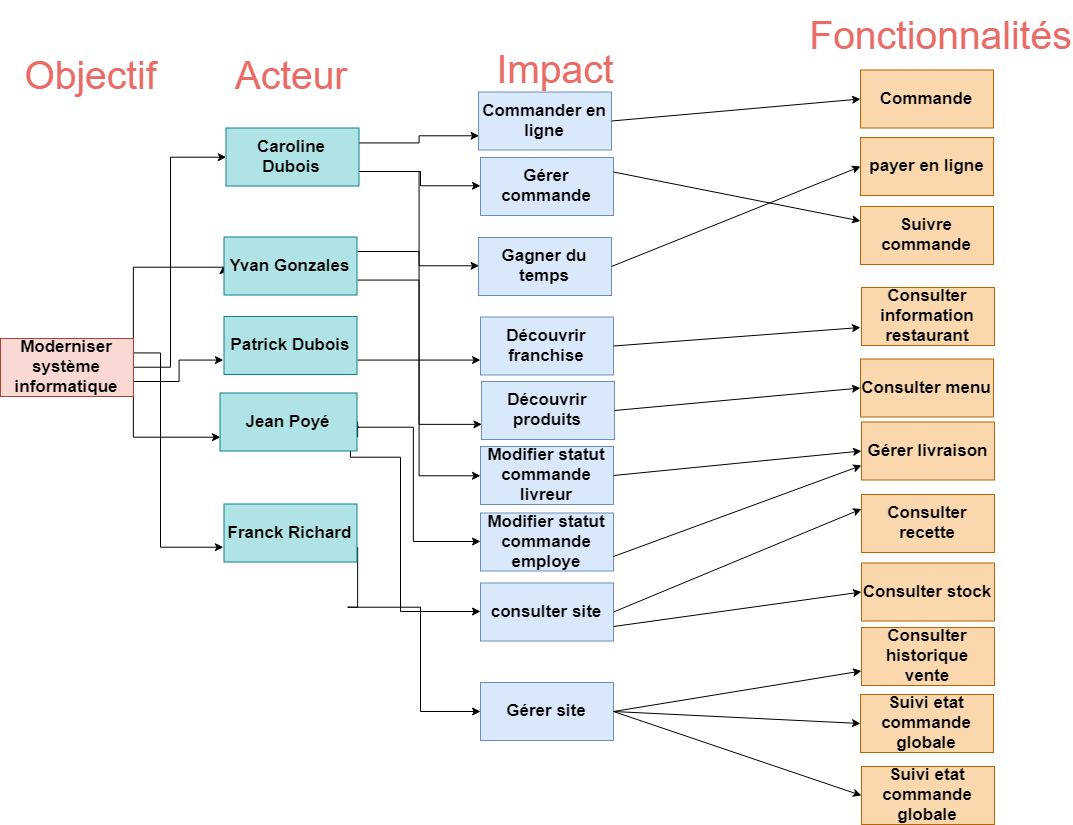

The diagram above was exported from draw.io. Its source (the exported page's mxGraphModel, read from the mxfile embedded in the PNG):
<mxGraphModel dx="1440" dy="686" grid="1" gridSize="10" guides="1" tooltips="1" connect="1" arrows="1" fold="1" page="1" pageScale="1" pageWidth="1169" pageHeight="827" math="0" shadow="0">
  <root>
    <mxCell id="IpnW9hyZb4DxvmuReKpO-0" />
    <mxCell id="IpnW9hyZb4DxvmuReKpO-1" parent="IpnW9hyZb4DxvmuReKpO-0" />
    <mxCell id="YByitkuuL3Pp_bEF7gI9-3" style="edgeStyle=orthogonalEdgeStyle;rounded=0;orthogonalLoop=1;jettySize=auto;html=1;exitX=1;exitY=0.25;exitDx=0;exitDy=0;fontSize=17;entryX=0;entryY=0.75;entryDx=0;entryDy=0;" parent="IpnW9hyZb4DxvmuReKpO-1" source="IpnW9hyZb4DxvmuReKpO-2" target="IpnW9hyZb4DxvmuReKpO-7" edge="1">
      <mxGeometry relative="1" as="geometry">
        <mxPoint x="170" y="370" as="targetPoint" />
        <Array as="points">
          <mxPoint x="170" y="356" />
          <mxPoint x="170" y="550" />
        </Array>
      </mxGeometry>
    </mxCell>
    <mxCell id="AFlyB6SWB6bHtlgCq38S-4" style="edgeStyle=orthogonalEdgeStyle;rounded=0;orthogonalLoop=1;jettySize=auto;html=1;exitX=1;exitY=0.75;exitDx=0;exitDy=0;entryX=0;entryY=0.75;entryDx=0;entryDy=0;fontSize=27;fontColor=#1A1A1A;" parent="IpnW9hyZb4DxvmuReKpO-1" source="IpnW9hyZb4DxvmuReKpO-2" target="YByitkuuL3Pp_bEF7gI9-1" edge="1">
      <mxGeometry relative="1" as="geometry" />
    </mxCell>
    <mxCell id="AFlyB6SWB6bHtlgCq38S-6" style="edgeStyle=orthogonalEdgeStyle;rounded=0;orthogonalLoop=1;jettySize=auto;html=1;exitX=1;exitY=0.25;exitDx=0;exitDy=0;entryX=0;entryY=0.5;entryDx=0;entryDy=0;fontSize=27;fontColor=#1A1A1A;" parent="IpnW9hyZb4DxvmuReKpO-1" source="IpnW9hyZb4DxvmuReKpO-2" target="AFlyB6SWB6bHtlgCq38S-5" edge="1">
      <mxGeometry relative="1" as="geometry">
        <Array as="points">
          <mxPoint x="143" y="269" />
        </Array>
      </mxGeometry>
    </mxCell>
    <mxCell id="AFlyB6SWB6bHtlgCq38S-22" style="edgeStyle=orthogonalEdgeStyle;rounded=0;orthogonalLoop=1;jettySize=auto;html=1;exitX=1;exitY=0.75;exitDx=0;exitDy=0;entryX=0;entryY=0.75;entryDx=0;entryDy=0;fontSize=27;fontColor=#1A1A1A;" parent="IpnW9hyZb4DxvmuReKpO-1" source="IpnW9hyZb4DxvmuReKpO-2" target="IpnW9hyZb4DxvmuReKpO-6" edge="1">
      <mxGeometry relative="1" as="geometry">
        <Array as="points">
          <mxPoint x="143" y="439" />
        </Array>
      </mxGeometry>
    </mxCell>
    <mxCell id="AFlyB6SWB6bHtlgCq38S-23" style="edgeStyle=orthogonalEdgeStyle;rounded=0;orthogonalLoop=1;jettySize=auto;html=1;exitX=1;exitY=0.5;exitDx=0;exitDy=0;entryX=0;entryY=0.5;entryDx=0;entryDy=0;fontSize=27;fontColor=#1A1A1A;" parent="IpnW9hyZb4DxvmuReKpO-1" source="IpnW9hyZb4DxvmuReKpO-2" target="IpnW9hyZb4DxvmuReKpO-5" edge="1">
      <mxGeometry relative="1" as="geometry">
        <Array as="points">
          <mxPoint x="180" y="370" />
          <mxPoint x="180" y="159" />
        </Array>
      </mxGeometry>
    </mxCell>
    <mxCell id="IpnW9hyZb4DxvmuReKpO-2" value="&lt;font style=&quot;font-size: 17px&quot;&gt;Moderniser système informatique&lt;/font&gt;" style="rounded=0;whiteSpace=wrap;html=1;fillColor=#fad9d5;strokeColor=#ae4132;strokeWidth=1;shadow=0;fontSize=17;fontStyle=1" parent="IpnW9hyZb4DxvmuReKpO-1" vertex="1">
      <mxGeometry x="10" y="341" width="133" height="58" as="geometry" />
    </mxCell>
    <mxCell id="AFlyB6SWB6bHtlgCq38S-24" style="edgeStyle=orthogonalEdgeStyle;rounded=0;orthogonalLoop=1;jettySize=auto;html=1;exitX=1;exitY=0.75;exitDx=0;exitDy=0;entryX=0;entryY=0.5;entryDx=0;entryDy=0;fontSize=27;fontColor=#1A1A1A;" parent="IpnW9hyZb4DxvmuReKpO-1" source="IpnW9hyZb4DxvmuReKpO-5" target="AFlyB6SWB6bHtlgCq38S-8" edge="1">
      <mxGeometry relative="1" as="geometry" />
    </mxCell>
    <mxCell id="AFlyB6SWB6bHtlgCq38S-25" style="edgeStyle=orthogonalEdgeStyle;rounded=0;orthogonalLoop=1;jettySize=auto;html=1;exitX=1;exitY=0.25;exitDx=0;exitDy=0;entryX=0;entryY=0.75;entryDx=0;entryDy=0;fontSize=27;fontColor=#1A1A1A;" parent="IpnW9hyZb4DxvmuReKpO-1" source="IpnW9hyZb4DxvmuReKpO-5" target="Tns2-aQoM5DWdhiiOxed-0" edge="1">
      <mxGeometry relative="1" as="geometry" />
    </mxCell>
    <mxCell id="AFlyB6SWB6bHtlgCq38S-30" style="edgeStyle=orthogonalEdgeStyle;rounded=0;orthogonalLoop=1;jettySize=auto;html=1;exitX=1;exitY=0.75;exitDx=0;exitDy=0;entryX=0;entryY=0.5;entryDx=0;entryDy=0;fontSize=27;fontColor=#1A1A1A;" parent="IpnW9hyZb4DxvmuReKpO-1" source="IpnW9hyZb4DxvmuReKpO-5" target="AFlyB6SWB6bHtlgCq38S-26" edge="1">
      <mxGeometry relative="1" as="geometry" />
    </mxCell>
    <mxCell id="IpnW9hyZb4DxvmuReKpO-5" value="&lt;span style=&quot;font-size: 17px&quot;&gt;Caroline Dubois&lt;/span&gt;" style="rounded=0;whiteSpace=wrap;html=1;fillColor=#b0e3e6;strokeColor=#0e8088;strokeWidth=1;shadow=0;fontSize=17;fontStyle=1" parent="IpnW9hyZb4DxvmuReKpO-1" vertex="1">
      <mxGeometry x="235.5" y="130.5" width="133" height="58" as="geometry" />
    </mxCell>
    <mxCell id="5jl5i3TGDlVlUIuY9MGN-20" style="edgeStyle=orthogonalEdgeStyle;rounded=0;orthogonalLoop=1;jettySize=auto;html=1;exitX=1;exitY=0.75;exitDx=0;exitDy=0;entryX=0;entryY=0.5;entryDx=0;entryDy=0;" parent="IpnW9hyZb4DxvmuReKpO-1" source="IpnW9hyZb4DxvmuReKpO-6" target="9HMFFzxF1jXNAxrciAlu-3" edge="1">
      <mxGeometry relative="1" as="geometry">
        <Array as="points">
          <mxPoint x="368" y="430" />
          <mxPoint x="360" y="430" />
          <mxPoint x="360" y="460" />
          <mxPoint x="410" y="460" />
          <mxPoint x="410" y="645" />
        </Array>
      </mxGeometry>
    </mxCell>
    <mxCell id="5jl5i3TGDlVlUIuY9MGN-30" style="edgeStyle=orthogonalEdgeStyle;rounded=0;orthogonalLoop=1;jettySize=auto;html=1;exitX=1;exitY=0.5;exitDx=0;exitDy=0;entryX=0;entryY=0.5;entryDx=0;entryDy=0;" parent="IpnW9hyZb4DxvmuReKpO-1" source="IpnW9hyZb4DxvmuReKpO-6" target="0VAWJ3P5gC9GA3HfV7Th-4" edge="1">
      <mxGeometry relative="1" as="geometry">
        <Array as="points">
          <mxPoint x="357" y="430" />
          <mxPoint x="423" y="430" />
          <mxPoint x="423" y="416" />
        </Array>
      </mxGeometry>
    </mxCell>
    <mxCell id="IpnW9hyZb4DxvmuReKpO-6" value="&lt;font style=&quot;font-size: 17px&quot;&gt;Jean Poyé&lt;/font&gt;" style="rounded=0;whiteSpace=wrap;html=1;fillColor=#b0e3e6;strokeColor=#0e8088;strokeWidth=1;shadow=0;fontSize=17;fontStyle=1" parent="IpnW9hyZb4DxvmuReKpO-1" vertex="1">
      <mxGeometry x="229.5" y="395.5" width="137" height="58" as="geometry" />
    </mxCell>
    <mxCell id="5jl5i3TGDlVlUIuY9MGN-0" style="edgeStyle=orthogonalEdgeStyle;rounded=0;orthogonalLoop=1;jettySize=auto;html=1;exitX=1;exitY=0.75;exitDx=0;exitDy=0;" parent="IpnW9hyZb4DxvmuReKpO-1" source="IpnW9hyZb4DxvmuReKpO-7" target="Y9fwjxy-SHG6kKxDoqnr-1" edge="1">
      <mxGeometry relative="1" as="geometry">
        <Array as="points">
          <mxPoint x="357" y="610" />
          <mxPoint x="430" y="610" />
          <mxPoint x="430" y="673" />
        </Array>
      </mxGeometry>
    </mxCell>
    <mxCell id="IpnW9hyZb4DxvmuReKpO-7" value="Franck Richard" style="rounded=0;whiteSpace=wrap;html=1;fillColor=#b0e3e6;strokeColor=#0e8088;strokeWidth=1;shadow=0;fontSize=17;fontStyle=1" parent="IpnW9hyZb4DxvmuReKpO-1" vertex="1">
      <mxGeometry x="233.5" y="506.5" width="133" height="58" as="geometry" />
    </mxCell>
    <mxCell id="Y9fwjxy-SHG6kKxDoqnr-1" value="Gérer site" style="rounded=0;whiteSpace=wrap;html=1;fillColor=#dae8fc;strokeColor=#6c8ebf;strokeWidth=1;shadow=0;fontSize=17;fontStyle=1" parent="IpnW9hyZb4DxvmuReKpO-1" vertex="1">
      <mxGeometry x="490" y="685" width="133" height="58" as="geometry" />
    </mxCell>
    <mxCell id="Tns2-aQoM5DWdhiiOxed-0" value="&lt;span style=&quot;font-size: 17px&quot;&gt;Commander en ligne&lt;/span&gt;" style="rounded=0;whiteSpace=wrap;html=1;fillColor=#dae8fc;strokeColor=#6c8ebf;strokeWidth=1;shadow=0;fontSize=17;fontStyle=1" parent="IpnW9hyZb4DxvmuReKpO-1" vertex="1">
      <mxGeometry x="488" y="94.5" width="133" height="58" as="geometry" />
    </mxCell>
    <mxCell id="5jl5i3TGDlVlUIuY9MGN-45" style="edgeStyle=orthogonalEdgeStyle;rounded=0;orthogonalLoop=1;jettySize=auto;html=1;exitX=1;exitY=0.75;exitDx=0;exitDy=0;entryX=0;entryY=0.5;entryDx=0;entryDy=0;" parent="IpnW9hyZb4DxvmuReKpO-1" source="YByitkuuL3Pp_bEF7gI9-1" target="5jl5i3TGDlVlUIuY9MGN-44" edge="1">
      <mxGeometry relative="1" as="geometry" />
    </mxCell>
    <mxCell id="YByitkuuL3Pp_bEF7gI9-1" value="Patrick Dubois" style="rounded=0;whiteSpace=wrap;html=1;fillColor=#b0e3e6;strokeColor=#0e8088;strokeWidth=1;shadow=0;fontSize=17;fontStyle=1" parent="IpnW9hyZb4DxvmuReKpO-1" vertex="1">
      <mxGeometry x="233.5" y="319" width="133" height="58" as="geometry" />
    </mxCell>
    <mxCell id="YByitkuuL3Pp_bEF7gI9-10" value="Objectif" style="text;html=1;strokeColor=none;fillColor=none;align=center;verticalAlign=middle;whiteSpace=wrap;rounded=0;shadow=0;fontSize=39;fontColor=#EA6B66;" parent="IpnW9hyZb4DxvmuReKpO-1" vertex="1">
      <mxGeometry x="10" y="43" width="180" height="70" as="geometry" />
    </mxCell>
    <mxCell id="YByitkuuL3Pp_bEF7gI9-11" value="Acteur" style="text;html=1;strokeColor=none;fillColor=none;align=center;verticalAlign=middle;whiteSpace=wrap;rounded=0;shadow=0;fontSize=39;fontColor=#EA6B66;" parent="IpnW9hyZb4DxvmuReKpO-1" vertex="1">
      <mxGeometry x="210" y="43" width="180" height="70" as="geometry" />
    </mxCell>
    <mxCell id="YByitkuuL3Pp_bEF7gI9-13" value="Impact" style="text;html=1;strokeColor=none;fillColor=none;align=center;verticalAlign=middle;whiteSpace=wrap;rounded=0;shadow=0;fontSize=39;fontColor=#EA6B66;" parent="IpnW9hyZb4DxvmuReKpO-1" vertex="1">
      <mxGeometry x="474.5" y="37.5" width="180" height="70" as="geometry" />
    </mxCell>
    <mxCell id="YByitkuuL3Pp_bEF7gI9-14" value="Fonctionnalités" style="text;html=1;strokeColor=none;fillColor=none;align=center;verticalAlign=middle;whiteSpace=wrap;rounded=0;shadow=0;fontSize=39;fontColor=#EA6B66;" parent="IpnW9hyZb4DxvmuReKpO-1" vertex="1">
      <mxGeometry x="860" y="3" width="180" height="70" as="geometry" />
    </mxCell>
    <mxCell id="Y9fwjxy-SHG6kKxDoqnr-3" value="&lt;span style=&quot;font-size: 17px&quot;&gt;Commande&lt;/span&gt;" style="rounded=0;whiteSpace=wrap;html=1;fillColor=#fad7ac;strokeColor=#b46504;strokeWidth=1;shadow=0;fontSize=17;fontStyle=1" parent="IpnW9hyZb4DxvmuReKpO-1" vertex="1">
      <mxGeometry x="870" y="72.5" width="133" height="58" as="geometry" />
    </mxCell>
    <mxCell id="Y9fwjxy-SHG6kKxDoqnr-12" value="&lt;span style=&quot;font-size: 17px&quot;&gt;Consulter recette&lt;/span&gt;" style="rounded=0;whiteSpace=wrap;html=1;fillColor=#fad7ac;strokeColor=#b46504;strokeWidth=1;shadow=0;fontSize=17;fontStyle=1" parent="IpnW9hyZb4DxvmuReKpO-1" vertex="1">
      <mxGeometry x="871" y="497" width="133" height="58" as="geometry" />
    </mxCell>
    <mxCell id="0VAWJ3P5gC9GA3HfV7Th-0" value="&lt;span style=&quot;font-size: 17px&quot;&gt;payer en ligne&lt;/span&gt;" style="rounded=0;whiteSpace=wrap;html=1;fillColor=#fad7ac;strokeColor=#b46504;strokeWidth=1;shadow=0;fontSize=17;fontStyle=1" parent="IpnW9hyZb4DxvmuReKpO-1" vertex="1">
      <mxGeometry x="870" y="140" width="133" height="58" as="geometry" />
    </mxCell>
    <mxCell id="0VAWJ3P5gC9GA3HfV7Th-4" value="&lt;span style=&quot;font-size: 17px&quot;&gt;Modifier statut commande&lt;br&gt;employe&lt;br&gt;&lt;/span&gt;" style="rounded=0;whiteSpace=wrap;html=1;fillColor=#dae8fc;strokeColor=#6c8ebf;strokeWidth=1;shadow=0;fontSize=17;fontStyle=1" parent="IpnW9hyZb4DxvmuReKpO-1" vertex="1">
      <mxGeometry x="490" y="515.5" width="133" height="58" as="geometry" />
    </mxCell>
    <mxCell id="9HMFFzxF1jXNAxrciAlu-0" value="Suivre commande" style="rounded=0;whiteSpace=wrap;html=1;fillColor=#fad7ac;strokeColor=#b46504;strokeWidth=1;shadow=0;fontSize=17;fontStyle=1" parent="IpnW9hyZb4DxvmuReKpO-1" vertex="1">
      <mxGeometry x="870" y="209" width="133" height="58" as="geometry" />
    </mxCell>
    <mxCell id="9HMFFzxF1jXNAxrciAlu-3" value="consulter site" style="rounded=0;whiteSpace=wrap;html=1;fillColor=#dae8fc;strokeColor=#6c8ebf;strokeWidth=1;shadow=0;fontSize=17;fontStyle=1" parent="IpnW9hyZb4DxvmuReKpO-1" vertex="1">
      <mxGeometry x="490" y="585.5" width="133" height="58" as="geometry" />
    </mxCell>
    <mxCell id="5jl5i3TGDlVlUIuY9MGN-21" value="&lt;span style=&quot;font-size: 17px&quot;&gt;Consulter historique vente&lt;/span&gt;" style="rounded=0;whiteSpace=wrap;html=1;fillColor=#fad7ac;strokeColor=#b46504;strokeWidth=1;shadow=0;fontSize=17;fontStyle=1" parent="IpnW9hyZb4DxvmuReKpO-1" vertex="1">
      <mxGeometry x="871" y="630" width="133" height="58" as="geometry" />
    </mxCell>
    <mxCell id="5jl5i3TGDlVlUIuY9MGN-36" value="&lt;span style=&quot;font-size: 17px&quot;&gt;Consulter stock&lt;/span&gt;" style="rounded=0;whiteSpace=wrap;html=1;fillColor=#fad7ac;strokeColor=#b46504;strokeWidth=1;shadow=0;fontSize=17;fontStyle=1" parent="IpnW9hyZb4DxvmuReKpO-1" vertex="1">
      <mxGeometry x="871" y="565.5" width="133" height="58" as="geometry" />
    </mxCell>
    <mxCell id="5jl5i3TGDlVlUIuY9MGN-37" value="" style="endArrow=classic;html=1;entryX=0;entryY=0.25;entryDx=0;entryDy=0;exitX=1;exitY=0.5;exitDx=0;exitDy=0;" parent="IpnW9hyZb4DxvmuReKpO-1" source="9HMFFzxF1jXNAxrciAlu-3" target="Y9fwjxy-SHG6kKxDoqnr-12" edge="1">
      <mxGeometry width="50" height="50" relative="1" as="geometry">
        <mxPoint x="620" y="488.0000000000001" as="sourcePoint" />
        <mxPoint x="860" y="548.4999999999999" as="targetPoint" />
      </mxGeometry>
    </mxCell>
    <mxCell id="5jl5i3TGDlVlUIuY9MGN-38" value="" style="endArrow=classic;html=1;entryX=0;entryY=0.75;entryDx=0;entryDy=0;exitX=1;exitY=0.75;exitDx=0;exitDy=0;" parent="IpnW9hyZb4DxvmuReKpO-1" source="0VAWJ3P5gC9GA3HfV7Th-4" target="5jl5i3TGDlVlUIuY9MGN-47" edge="1">
      <mxGeometry width="50" height="50" relative="1" as="geometry">
        <mxPoint x="620" y="510" as="sourcePoint" />
        <mxPoint x="870" y="550" as="targetPoint" />
      </mxGeometry>
    </mxCell>
    <mxCell id="5jl5i3TGDlVlUIuY9MGN-40" value="" style="endArrow=classic;html=1;exitX=1;exitY=0.5;exitDx=0;exitDy=0;entryX=0;entryY=0.75;entryDx=0;entryDy=0;" parent="IpnW9hyZb4DxvmuReKpO-1" source="Y9fwjxy-SHG6kKxDoqnr-1" target="5jl5i3TGDlVlUIuY9MGN-21" edge="1">
      <mxGeometry width="50" height="50" relative="1" as="geometry">
        <mxPoint x="630" y="520" as="sourcePoint" />
        <mxPoint x="870" y="641" as="targetPoint" />
      </mxGeometry>
    </mxCell>
    <mxCell id="5jl5i3TGDlVlUIuY9MGN-44" value="&lt;span style=&quot;font-size: 17px&quot;&gt;Modifier statut commande&lt;br&gt;livreur&lt;br&gt;&lt;/span&gt;" style="rounded=0;whiteSpace=wrap;html=1;fillColor=#dae8fc;strokeColor=#6c8ebf;strokeWidth=1;shadow=0;fontSize=17;fontStyle=1" parent="IpnW9hyZb4DxvmuReKpO-1" vertex="1">
      <mxGeometry x="490" y="449" width="133" height="58" as="geometry" />
    </mxCell>
    <mxCell id="5jl5i3TGDlVlUIuY9MGN-47" value="Gérer livraison" style="rounded=0;whiteSpace=wrap;html=1;fillColor=#fad7ac;strokeColor=#b46504;strokeWidth=1;shadow=0;fontSize=17;fontStyle=1" parent="IpnW9hyZb4DxvmuReKpO-1" vertex="1">
      <mxGeometry x="871" y="424.5" width="133" height="58" as="geometry" />
    </mxCell>
    <mxCell id="5jl5i3TGDlVlUIuY9MGN-48" value="" style="endArrow=classic;html=1;exitX=1;exitY=0.5;exitDx=0;exitDy=0;entryX=0;entryY=0.5;entryDx=0;entryDy=0;" parent="IpnW9hyZb4DxvmuReKpO-1" source="5jl5i3TGDlVlUIuY9MGN-44" target="5jl5i3TGDlVlUIuY9MGN-47" edge="1">
      <mxGeometry width="50" height="50" relative="1" as="geometry">
        <mxPoint x="540" y="513" as="sourcePoint" />
        <mxPoint x="1040" y="343" as="targetPoint" />
      </mxGeometry>
    </mxCell>
    <mxCell id="5jl5i3TGDlVlUIuY9MGN-54" value="&lt;span style=&quot;font-size: 17px&quot;&gt;Suivi etat commande globale&lt;/span&gt;" style="rounded=0;whiteSpace=wrap;html=1;fillColor=#fad7ac;strokeColor=#b46504;strokeWidth=1;shadow=0;fontSize=17;fontStyle=1" parent="IpnW9hyZb4DxvmuReKpO-1" vertex="1">
      <mxGeometry x="870" y="697" width="133" height="58" as="geometry" />
    </mxCell>
    <mxCell id="5jl5i3TGDlVlUIuY9MGN-56" value="" style="endArrow=classic;html=1;exitX=1;exitY=0.5;exitDx=0;exitDy=0;entryX=0;entryY=0.5;entryDx=0;entryDy=0;" parent="IpnW9hyZb4DxvmuReKpO-1" source="Y9fwjxy-SHG6kKxDoqnr-1" target="AFlyB6SWB6bHtlgCq38S-0" edge="1">
      <mxGeometry width="50" height="50" relative="1" as="geometry">
        <mxPoint x="633" y="684" as="sourcePoint" />
        <mxPoint x="881" y="683.5" as="targetPoint" />
      </mxGeometry>
    </mxCell>
    <mxCell id="AFlyB6SWB6bHtlgCq38S-0" value="&lt;span style=&quot;font-size: 17px&quot;&gt;Suivi etat commande globale&lt;/span&gt;" style="rounded=0;whiteSpace=wrap;html=1;fillColor=#fad7ac;strokeColor=#b46504;strokeWidth=1;shadow=0;fontSize=17;fontStyle=1" parent="IpnW9hyZb4DxvmuReKpO-1" vertex="1">
      <mxGeometry x="871" y="769" width="133" height="58" as="geometry" />
    </mxCell>
    <mxCell id="AFlyB6SWB6bHtlgCq38S-2" value="" style="endArrow=classic;html=1;exitX=1;exitY=0.5;exitDx=0;exitDy=0;entryX=0;entryY=0.5;entryDx=0;entryDy=0;" parent="IpnW9hyZb4DxvmuReKpO-1" source="Y9fwjxy-SHG6kKxDoqnr-1" target="5jl5i3TGDlVlUIuY9MGN-54" edge="1">
      <mxGeometry width="50" height="50" relative="1" as="geometry">
        <mxPoint x="633" y="684" as="sourcePoint" />
        <mxPoint x="881" y="808" as="targetPoint" />
      </mxGeometry>
    </mxCell>
    <mxCell id="AFlyB6SWB6bHtlgCq38S-15" style="edgeStyle=orthogonalEdgeStyle;rounded=0;orthogonalLoop=1;jettySize=auto;html=1;exitX=1;exitY=0.75;exitDx=0;exitDy=0;entryX=0;entryY=0.75;entryDx=0;entryDy=0;fontSize=27;fontColor=#1A1A1A;" parent="IpnW9hyZb4DxvmuReKpO-1" source="AFlyB6SWB6bHtlgCq38S-5" target="AFlyB6SWB6bHtlgCq38S-10" edge="1">
      <mxGeometry relative="1" as="geometry" />
    </mxCell>
    <mxCell id="AFlyB6SWB6bHtlgCq38S-20" style="edgeStyle=orthogonalEdgeStyle;rounded=0;orthogonalLoop=1;jettySize=auto;html=1;exitX=1;exitY=0.25;exitDx=0;exitDy=0;fontSize=27;fontColor=#1A1A1A;entryX=0;entryY=0.75;entryDx=0;entryDy=0;" parent="IpnW9hyZb4DxvmuReKpO-1" source="AFlyB6SWB6bHtlgCq38S-5" target="AFlyB6SWB6bHtlgCq38S-9" edge="1">
      <mxGeometry relative="1" as="geometry" />
    </mxCell>
    <mxCell id="AFlyB6SWB6bHtlgCq38S-5" value="&lt;span style=&quot;font-size: 17px&quot;&gt;Yvan Gonzales&lt;/span&gt;" style="rounded=0;whiteSpace=wrap;html=1;fillColor=#b0e3e6;strokeColor=#0e8088;strokeWidth=1;shadow=0;fontSize=17;fontStyle=1" parent="IpnW9hyZb4DxvmuReKpO-1" vertex="1">
      <mxGeometry x="233.5" y="239.5" width="133" height="58" as="geometry" />
    </mxCell>
    <mxCell id="AFlyB6SWB6bHtlgCq38S-8" value="&lt;span style=&quot;font-size: 17px&quot;&gt;Gérer commande&lt;/span&gt;" style="rounded=0;whiteSpace=wrap;html=1;fillColor=#dae8fc;strokeColor=#6c8ebf;strokeWidth=1;shadow=0;fontSize=17;fontStyle=1" parent="IpnW9hyZb4DxvmuReKpO-1" vertex="1">
      <mxGeometry x="490" y="160" width="133" height="58" as="geometry" />
    </mxCell>
    <mxCell id="AFlyB6SWB6bHtlgCq38S-9" value="Découvrir franchise" style="rounded=0;whiteSpace=wrap;html=1;fillColor=#dae8fc;strokeColor=#6c8ebf;strokeWidth=1;shadow=0;fontSize=17;fontStyle=1" parent="IpnW9hyZb4DxvmuReKpO-1" vertex="1">
      <mxGeometry x="490" y="319.5" width="133" height="58" as="geometry" />
    </mxCell>
    <mxCell id="AFlyB6SWB6bHtlgCq38S-10" value="Découvrir produits" style="rounded=0;whiteSpace=wrap;html=1;fillColor=#dae8fc;strokeColor=#6c8ebf;strokeWidth=1;shadow=0;fontSize=17;fontStyle=1" parent="IpnW9hyZb4DxvmuReKpO-1" vertex="1">
      <mxGeometry x="491" y="384" width="133" height="58" as="geometry" />
    </mxCell>
    <mxCell id="AFlyB6SWB6bHtlgCq38S-13" value="Consulter menu" style="rounded=0;whiteSpace=wrap;html=1;fillColor=#fad7ac;strokeColor=#b46504;strokeWidth=1;shadow=0;fontSize=17;fontStyle=1" parent="IpnW9hyZb4DxvmuReKpO-1" vertex="1">
      <mxGeometry x="870" y="361.5" width="133" height="58" as="geometry" />
    </mxCell>
    <mxCell id="AFlyB6SWB6bHtlgCq38S-16" value="Consulter information restaurant" style="rounded=0;whiteSpace=wrap;html=1;fillColor=#fad7ac;strokeColor=#b46504;strokeWidth=1;shadow=0;fontSize=17;fontStyle=1" parent="IpnW9hyZb4DxvmuReKpO-1" vertex="1">
      <mxGeometry x="871" y="290" width="133" height="58" as="geometry" />
    </mxCell>
    <mxCell id="AFlyB6SWB6bHtlgCq38S-18" value="" style="endArrow=classic;html=1;entryX=0;entryY=0.5;entryDx=0;entryDy=0;exitX=1;exitY=0.75;exitDx=0;exitDy=0;" parent="IpnW9hyZb4DxvmuReKpO-1" source="9HMFFzxF1jXNAxrciAlu-3" target="5jl5i3TGDlVlUIuY9MGN-36" edge="1">
      <mxGeometry width="50" height="50" relative="1" as="geometry">
        <mxPoint x="633" y="624.5" as="sourcePoint" />
        <mxPoint x="881" y="521.5" as="targetPoint" />
      </mxGeometry>
    </mxCell>
    <mxCell id="AFlyB6SWB6bHtlgCq38S-19" value="" style="endArrow=classic;html=1;exitX=1;exitY=0.5;exitDx=0;exitDy=0;entryX=0;entryY=0.5;entryDx=0;entryDy=0;" parent="IpnW9hyZb4DxvmuReKpO-1" source="AFlyB6SWB6bHtlgCq38S-10" target="AFlyB6SWB6bHtlgCq38S-13" edge="1">
      <mxGeometry width="50" height="50" relative="1" as="geometry">
        <mxPoint x="633" y="447.9999999999998" as="sourcePoint" />
        <mxPoint x="870" y="330" as="targetPoint" />
      </mxGeometry>
    </mxCell>
    <mxCell id="AFlyB6SWB6bHtlgCq38S-21" value="" style="endArrow=classic;html=1;exitX=1;exitY=0.5;exitDx=0;exitDy=0;" parent="IpnW9hyZb4DxvmuReKpO-1" source="AFlyB6SWB6bHtlgCq38S-9" edge="1">
      <mxGeometry width="50" height="50" relative="1" as="geometry">
        <mxPoint x="634" y="357.9999999999999" as="sourcePoint" />
        <mxPoint x="870" y="330" as="targetPoint" />
      </mxGeometry>
    </mxCell>
    <mxCell id="AFlyB6SWB6bHtlgCq38S-26" value="&lt;span style=&quot;font-size: 17px&quot;&gt;Gagner du temps&lt;/span&gt;" style="rounded=0;whiteSpace=wrap;html=1;fillColor=#dae8fc;strokeColor=#6c8ebf;strokeWidth=1;shadow=0;fontSize=17;fontStyle=1" parent="IpnW9hyZb4DxvmuReKpO-1" vertex="1">
      <mxGeometry x="488" y="240" width="133" height="58" as="geometry" />
    </mxCell>
    <mxCell id="AFlyB6SWB6bHtlgCq38S-27" value="" style="endArrow=classic;html=1;exitX=1;exitY=0.5;exitDx=0;exitDy=0;entryX=0;entryY=0.5;entryDx=0;entryDy=0;" parent="IpnW9hyZb4DxvmuReKpO-1" source="Tns2-aQoM5DWdhiiOxed-0" target="Y9fwjxy-SHG6kKxDoqnr-3" edge="1">
      <mxGeometry width="50" height="50" relative="1" as="geometry">
        <mxPoint x="633" y="358.4999999999999" as="sourcePoint" />
        <mxPoint x="880" y="340" as="targetPoint" />
      </mxGeometry>
    </mxCell>
    <mxCell id="AFlyB6SWB6bHtlgCq38S-28" value="" style="endArrow=classic;html=1;entryX=0;entryY=0.25;entryDx=0;entryDy=0;exitX=1;exitY=0.25;exitDx=0;exitDy=0;" parent="IpnW9hyZb4DxvmuReKpO-1" source="AFlyB6SWB6bHtlgCq38S-8" target="9HMFFzxF1jXNAxrciAlu-0" edge="1">
      <mxGeometry width="50" height="50" relative="1" as="geometry">
        <mxPoint x="631" y="180" as="sourcePoint" />
        <mxPoint x="880" y="111.49999999999989" as="targetPoint" />
      </mxGeometry>
    </mxCell>
    <mxCell id="AFlyB6SWB6bHtlgCq38S-29" value="" style="endArrow=classic;html=1;entryX=0;entryY=0.5;entryDx=0;entryDy=0;exitX=1;exitY=0.5;exitDx=0;exitDy=0;" parent="IpnW9hyZb4DxvmuReKpO-1" source="AFlyB6SWB6bHtlgCq38S-26" target="0VAWJ3P5gC9GA3HfV7Th-0" edge="1">
      <mxGeometry width="50" height="50" relative="1" as="geometry">
        <mxPoint x="633" y="184.5" as="sourcePoint" />
        <mxPoint x="880" y="233.4999999999999" as="targetPoint" />
      </mxGeometry>
    </mxCell>
  </root>
</mxGraphModel>